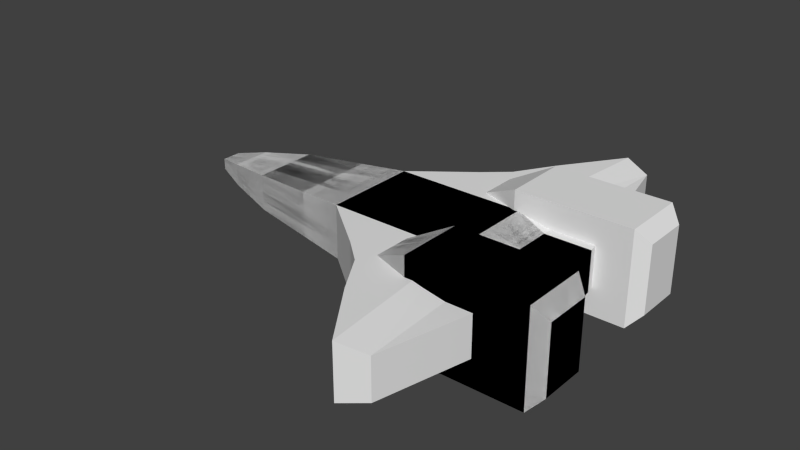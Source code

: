 # Source: ship_-_Copy.blend  (saved by Blender 2.65.0; exported with 4.5.12 LTS)
import bpy
from mathutils import Matrix  # noqa: F401  (used for matrix-valued properties, if any)

bpy.ops.wm.read_factory_settings(use_empty=True)
scene = bpy.context.scene
scene.name = 'Scene'

# ---- collections
col_collection_1 = bpy.data.collections.new('Collection 1'); scene.collection.children.link(col_collection_1)
col_collection_2 = bpy.data.collections.new('Collection 2'); scene.collection.children.link(col_collection_2)

# ---- materials (node trees are filled in below, after node groups)
mat_material = bpy.data.materials.new('Material')
mat_material.alpha_threshold = 0.0
mat_material.use_transparent_shadow = False
mat_material.roughness = 0.5
mat_material.line_color = (0.0, 0.0, 0.0, 1.0)

# ---- material node trees

# ---- world
world_world = bpy.data.worlds.new('World'); scene.world = world_world
world_world.color = (0.05088, 0.05088, 0.05088)
world_world.use_sun_shadow = False
world_world.sun_shadow_jitter_overblur = 0.0
world_world.cycles.sampling_method = 'MANUAL'
world_world.cycles.sample_map_resolution = 256

# ---- meshes
me_cube = bpy.data.meshes.new('Cube')
me_cube.from_pydata([(0.8852, 1.0, -1.0), (0.8852, -1.0, -1.0), (-1.115, -1.0, -1.0), (-1.115, 1.0, -1.0), (0.8852, 1.0, 0.1502), (0.8852, -1.0, 0.1502), (-1.115, -1.0, 0.1502), (-1.115, 1.0, 0.1502), (-0.1148, 1.0, -1.0), (-0.1148, -1.0, -1.0), (0.8852, -1.0, -0.4249), (-1.115, -1.0, -0.4249), (-1.115, 1.0, -0.4249), (-0.1148, 1.0, 0.1502), (-0.1148, -1.0, 0.1502), (2.377, 0.7525, -0.8577), (-0.1148, -1.0, -0.4249), (0.8852, -0.5, -1.0), (-0.6148, 1.0, -1.0), (-0.6148, -1.0, -1.0), (0.8852, -1.0, -0.1373), (-1.115, 0.5, -1.0), (-1.115, -1.0, -0.1373), (-1.115, 1.0, -0.1373), (0.8852, -0.5, 0.1502), (-0.6148, 1.0, 0.1502), (-0.6148, -1.0, 0.1502), (-1.115, 0.5, 0.1502), (0.8852, 0.5, -1.0), (0.3852, 1.0, -1.0), (0.3852, -1.0, -1.0), (0.8852, -1.0, -0.7124), (-1.115, -0.5, -1.0), (-1.115, -1.0, -0.7124), (-1.115, 1.0, -0.7124), (0.8852, 0.5, 0.1502), (0.3852, 1.0, 0.1502), (0.3852, -1.0, 0.1502), (-1.115, -0.5, 0.1502), (-0.1148, 0.5, -1.0), (-0.1148, -0.5, -1.0), (-0.1148, -0.5, 0.1502), (-0.1148, 0.5, 0.1502), (2.377, -0.7525, -0.8577), (2.377, 0.7525, 0.00788), (2.377, -0.7525, 0.00788), (-0.6148, -1.0, -0.4249), (0.3852, -1.0, -0.4249), (-0.1148, -1.0, -0.7124), (-0.1148, -1.0, -0.1373), (-3.448, 0.6808, -0.4249), (-3.448, -0.6808, -0.4249), (-0.6148, 1.0, -0.4249), (-0.6148, -0.5, -1.0), (-0.6148, -0.5, 0.1502), (-0.6148, -1.0, -0.1373), (-3.448, 0.6808, -0.03335), (-0.6148, 1.0, -0.7124), (-0.6148, 0.5, -1.0), (0.3852, 0.5, -1.0), (0.3852, -0.5, -1.0), (0.3852, -0.5, 0.1502), (0.3852, 0.5, 0.1502), (-0.6148, 0.5, 0.1502), (2.377, -0.7525, -0.4249), (-0.6148, -1.0, -0.7124), (0.3852, -1.0, -0.7124), (0.3852, -1.0, -0.1373), (-3.448, -0.6808, -0.03335), (-3.448, 0.6808, -0.8164), (-3.448, -0.6808, -0.8164), (-0.6148, 1.0, -0.1373), (-1.115, -1.0, -1.0), (-1.115, 1.0, -1.0), (-1.115, -1.0, 0.1502), (-1.115, 1.0, 0.1502), (-1.115, -1.0, -0.4249), (-1.115, 1.0, -0.4249), (-4.5, -0.4182, -0.6654), (-1.115, 0.5, -1.0), (-1.115, -1.0, -0.1373), (-1.115, 1.0, -0.1373), (-1.115, 0.5, 0.1502), (-1.115, -0.5, -1.0), (-1.115, -1.0, -0.7124), (-1.115, 1.0, -0.7124), (-1.115, -0.5, 0.1502), (-4.5, 0.4182, -0.6654), (-4.5, -0.4182, -0.1844), (-4.5, 0.4182, -0.1844), (-4.5, -0.4182, -0.4249), (-4.5, 0.4182, -0.4249), (-3.448, 0.3404, -0.8164), (-3.448, -0.6808, -0.2291), (-3.448, 0.6808, -0.2291), (-3.448, 0.3404, -0.03335), (-3.448, -0.3404, -0.8164), (-3.448, -0.6808, -0.6207), (-3.448, 0.6808, -0.6207), (-3.448, -0.3404, -0.03335), (-5.132, 0.2029, -0.4249), (-5.132, -0.2029, -0.4249), (-5.132, 0.2029, -0.3082), (-5.132, -0.2029, -0.3082), (-5.132, 0.2029, -0.5416), (-5.132, -0.2029, -0.5416), (-4.5, 0.2091, -0.6654), (-4.5, -0.4182, -0.3046), (-4.5, 0.4182, -0.3046), (-4.5, 0.2091, -0.1844), (-4.5, -0.2091, -0.6654), (-4.5, -0.4182, -0.5452), (-4.5, 0.4182, -0.5452), (-4.5, -0.2091, -0.1844), (1.65, -1.0, -0.4249), (1.65, -1.0, 0.1502), (1.65, 1.0, 0.1502), (1.65, -1.0, -1.0), (1.65, 1.0, -1.0), (-5.132, 0.1014, -0.5416), (-5.132, -0.2029, -0.3666), (-5.132, 0.2029, -0.3666), (-5.132, 0.1014, -0.3082), (-5.132, -0.1014, -0.5416), (-5.132, -0.2029, -0.4832), (-5.132, 0.2029, -0.4832), (-5.132, -0.1014, -0.3082), (-5.132, 0.1014, -0.4249), (-5.132, -0.1014, -0.4249), (-5.132, 0.1014, -0.3666), (-5.132, 0.1014, -0.4832), (-5.132, -0.1014, -0.4832), (-5.132, -0.1014, -0.3666), (1.65, -0.5, -1.0), (1.65, -1.0, -0.1373), (1.65, -0.5, 0.1502), (1.65, 0.5, -1.0), (1.65, -1.0, -0.7124), (1.65, 0.5, 0.1502), (3.372, -0.7525, -0.4249), (3.372, 0.7525, -0.4249), (3.372, -0.7525, 0.00788), (3.372, 0.7525, 0.00788), (3.372, -0.7525, -0.8577), (3.372, 0.7525, -0.8577), (2.377, -0.3763, -0.8577), (2.377, -0.7525, -0.2085), (2.377, -0.3763, 0.00788), (2.377, 0.3763, -0.8577), (2.377, -0.7525, -0.6413), (2.377, 0.3763, 0.00788), (3.372, -0.3763, -0.8577), (3.372, 0.7525, -0.2085), (3.372, -0.7525, -0.2085), (3.372, -0.3763, 0.00788), (3.372, 0.3763, -0.8577), (3.372, 0.7525, -0.6413), (3.372, -0.7525, -0.6413), (3.372, 0.3763, 0.00788), (3.372, -0.3763, -0.4249), (3.372, 0.3763, -0.4249), (3.372, -0.3763, -0.2085), (3.372, -0.3763, -0.6413), (3.372, 0.3763, -0.6413), (3.372, 0.3763, -0.2085), (0.8852, 1.0, -1.0), (0.8852, 1.0, 0.1502), (-0.1148, 1.0, -1.0), (-0.1148, 1.0, 0.1502), (2.377, 0.7525, -0.8577), (-0.6148, 1.0, -1.0), (-1.115, 1.0, 0.1502), (0.3852, 1.0, -1.0), (0.3852, 1.0, 0.1502), (2.377, 0.7525, 0.00788), (-1.115, 1.0, -0.4249), (-1.115, 1.0, -0.7124), (-1.115, 1.0, -0.1373), (-1.115, 1.0, -1.0), (1.65, 1.0, 0.1502), (1.65, 1.0, -1.0), (3.372, 0.7525, -0.4249), (3.372, 0.7525, 0.00788), (3.372, 0.7525, -0.8577), (3.372, 0.7525, -0.2085), (3.372, 0.7525, -0.6413), (1.073, 3.164, -1.0), (1.073, 3.164, 0.1502), (0.07343, 1.924, -1.0), (1.073, 3.164, -0.4249), (0.07343, 1.924, 0.1502), (2.565, 4.225, -0.8577), (0.07343, 1.924, -0.4249), (1.073, 3.164, -0.1373), (0.5734, 2.36, -1.0), (1.073, 3.164, -0.7124), (0.5734, 2.36, 0.1502), (2.565, 4.225, 0.007881), (0.5734, 2.36, -0.4249), (0.07343, 1.924, -0.1373), (0.07343, 1.924, -0.7124), (2.565, 4.225, -0.4249), (0.5734, 2.36, -0.1373), (0.5734, 2.36, -0.7124), (1.992, 4.453, -0.4249), (1.992, 4.453, 0.1502), (1.992, 4.453, -1.0), (1.992, 4.453, -0.1373), (1.992, 4.453, -0.7124), (2.565, 4.225, -0.8577), (2.565, 4.225, -0.2085), (2.565, 4.225, -0.6413), (0.8852, -1.0, -1.0), (0.8852, 1.0, -1.0), (-1.115, 1.0, -1.0), (-1.115, -1.0, -1.0), (0.8852, -1.0, 0.1502), (0.8852, 1.0, 0.1502), (-1.115, 1.0, 0.1502), (-1.115, -1.0, 0.1502), (0.8852, 5.96e-08, -1.0), (-0.1148, -1.0, -1.0), (-0.1148, 1.0, -1.0), (0.8852, 1.0, -0.4249), (-1.115, -2.98e-07, -1.0), (-1.115, 1.0, -0.4249), (-1.115, -1.0, -0.4249), (0.8852, 5.364e-07, 0.1502), (-0.1148, -1.0, 0.1502), (-0.1148, 1.0, 0.1502), (-1.115, -1.788e-07, 0.1502), (-0.1148, -1.192e-07, -1.0), (-0.1148, 1.788e-07, 0.1502), (2.377, -0.7525, -0.8577), (-0.1148, 1.0, -0.4249), (-5.132, -1.505e-06, -0.4249), (0.8852, 0.5, -1.0), (-0.6148, -1.0, -1.0), (-0.6148, 1.0, -1.0), (0.8852, 1.0, -0.1373), (-1.115, -0.5, -1.0), (-1.115, 1.0, -0.1373), (-1.115, -1.0, -0.1373), (0.8852, 0.5, 0.1502), (-0.6148, -1.0, 0.1502), (-0.6148, 1.0, 0.1502), (-1.115, -0.5, 0.1502), (0.8852, -0.5, -1.0), (0.3852, -1.0, -1.0), (0.3852, 1.0, -1.0), (0.8852, 1.0, -0.7124), (-1.115, 0.5, -1.0), (-1.115, 1.0, -0.7124), (-1.115, -1.0, -0.7124), (0.8852, -0.5, 0.1502), (0.3852, -1.0, 0.1502), (0.3852, 1.0, 0.1502), (-1.115, 0.5, 0.1502), (-0.6148, -2.086e-07, -1.0), (0.3852, -2.98e-08, -1.0), (-0.1148, -0.5, -1.0), (-0.1148, 0.5, -1.0), (-0.1148, 0.5, 0.1502), (-0.1148, -0.5, 0.1502), (0.3852, 3.576e-07, 0.1502), (-0.6148, 0.0, 0.1502), (2.377, 0.7525, -0.8577), (2.377, -0.7525, 0.00788), (2.377, 0.7525, 0.00788), (2.377, 5.519e-07, -0.8577), (-0.6148, 1.0, -0.4249), (0.3852, 1.0, -0.4249), (-0.1148, 1.0, -0.7124), (-0.1148, 1.0, -0.1373), (-3.448, -7.529e-07, -0.03335), (-3.448, -0.6808, -0.4249), (-3.448, 0.6808, -0.4249), (-3.448, -8.34e-07, -0.8164), (-0.6148, -1.0, -0.4249), (-0.6148, 0.5, -1.0), (-0.6148, 0.5, 0.1502), (-0.6148, 1.0, -0.1373), (-3.448, -0.6808, -0.03335), (-0.6148, -1.0, -0.7124), (-0.6148, -0.5, -1.0), (0.3852, -0.5, -1.0), (0.3852, 0.5, -1.0), (0.3852, 0.5, 0.1502), (0.3852, -0.5, 0.1502), (-0.6148, -0.5, 0.1502), (2.377, 0.7525, -0.4249), (2.377, 9.107e-07, 0.00788), (-0.6148, 1.0, -0.7124), (0.3852, 1.0, -0.7124), (0.3852, 1.0, -0.1373), (-3.448, 0.6808, -0.03335), (-3.448, -0.6808, -0.8164), (-3.448, 0.6808, -0.8164), (-0.6148, -1.0, -0.1373), (-1.115, 1.0, -1.0), (-1.115, -1.0, -1.0), (-1.115, 1.0, 0.1502), (-1.115, -1.0, 0.1502), (-1.115, -2.98e-07, -1.0), (-1.115, 1.0, -0.4249), (-1.115, -1.0, -0.4249), (-1.115, -1.788e-07, 0.1502), (-4.5, 0.4182, -0.6654), (-1.115, -0.5, -1.0), (-1.115, 1.0, -0.1373), (-1.115, -1.0, -0.1373), (-1.115, -0.5, 0.1502), (-1.115, 0.5, -1.0), (-1.115, 1.0, -0.7124), (-1.115, -1.0, -0.7124), (-1.115, 0.5, 0.1502), (-4.5, -0.4182, -0.6654), (-4.5, 0.4182, -0.1844), (-4.5, -0.4182, -0.1844), (-4.5, -1.178e-06, -0.6654), (-4.5, 0.4182, -0.4249), (-4.5, -0.4182, -0.4249), (-4.5, -1.128e-06, -0.1844), (3.372, 9.479e-07, -0.4249), (-3.448, -0.3404, -0.8164), (-3.448, 0.6808, -0.2291), (-3.448, -0.6808, -0.2291), (-3.448, -0.3404, -0.03335), (-3.448, 0.3404, -0.8164), (-3.448, 0.6808, -0.6207), (-3.448, -0.6808, -0.6207), (-3.448, 0.3404, -0.03335), (-5.132, -1.493e-06, -0.3082), (-5.132, -0.2029, -0.4249), (-5.132, 0.2029, -0.4249), (-5.132, -1.517e-06, -0.5416), (-5.132, -0.2029, -0.3082), (-5.132, 0.2029, -0.3082), (-5.132, -0.2029, -0.5416), (-5.132, 0.2029, -0.5416), (-4.5, -0.2091, -0.6654), (-4.5, 0.4182, -0.3046), (-4.5, -0.4182, -0.3046), (-4.5, -0.2091, -0.1844), (-4.5, 0.2091, -0.6654), (-4.5, 0.4182, -0.5452), (-4.5, -0.4182, -0.5452), (-4.5, 0.2091, -0.1844), (1.65, 7.558e-07, 0.1502), (1.65, 1.0, -0.4249), (1.65, 2.789e-07, -1.0), (1.65, 1.0, 0.1502), (1.65, -1.0, 0.1502), (1.65, 1.0, -1.0), (1.65, -1.0, -1.0), (-5.132, -0.1014, -0.5416), (-5.132, 0.2029, -0.3666), (-5.132, -0.2029, -0.3666), (-5.132, -0.1014, -0.3082), (-5.132, 0.1014, -0.5416), (-5.132, 0.2029, -0.4832), (-5.132, -0.2029, -0.4832), (-5.132, 0.1014, -0.3082), (-5.132, -0.1014, -0.4249), (-5.132, 0.1014, -0.4249), (-5.132, -1.511e-06, -0.4832), (-5.132, -1.499e-06, -0.3666), (-5.132, -0.1014, -0.3666), (-5.132, -0.1014, -0.4832), (-5.132, 0.1014, -0.4832), (-5.132, 0.1014, -0.3666), (1.65, 0.5, -1.0), (1.65, 1.0, -0.1373), (1.65, 0.5, 0.1502), (1.65, -0.5, -1.0), (1.65, 1.0, -0.7124), (1.65, -0.5, 0.1502), (3.372, 1.127e-06, 0.00788), (3.372, 0.7525, -0.4249), (3.372, -0.7525, -0.4249), (3.372, 7.684e-07, -0.8577), (3.372, 0.7525, 0.00788), (3.372, -0.7525, 0.00788), (3.372, 0.7525, -0.8577), (3.372, -0.7525, -0.8577), (2.377, 0.3763, -0.8577), (2.377, 0.7525, -0.2085), (2.377, 0.3763, 0.00788), (2.377, -0.3763, -0.8577), (2.377, 0.7525, -0.6413), (2.377, -0.3763, 0.00788), (3.372, 0.3763, -0.8577), (3.372, -0.7525, -0.2085), (3.372, 0.7525, -0.2085), (3.372, 0.3763, 0.00788), (3.372, -0.3763, -0.8577), (3.372, -0.7525, -0.6413), (3.372, 0.7525, -0.6413), (3.372, -0.3763, 0.00788), (3.372, 0.3763, -0.4249), (3.372, -0.3763, -0.4249), (3.372, 8.581e-07, -0.6413), (3.372, 1.038e-06, -0.2085), (3.372, 0.3763, -0.2085), (3.372, 0.3763, -0.6413), (3.372, -0.3763, -0.6413), (3.372, -0.3763, -0.2085), (0.8852, -1.0, -1.0), (0.8852, -1.0, 0.1502), (-0.1148, -1.0, -1.0), (-0.1148, -1.0, 0.1502), (2.377, -0.7525, -0.8577), (-0.6148, -1.0, -1.0), (-1.115, -1.0, 0.1502), (0.3852, -1.0, -1.0), (0.3852, -1.0, 0.1502), (2.377, -0.7525, 0.00788), (-1.115, -1.0, -0.4249), (-1.115, -1.0, -0.7124), (-1.115, -1.0, -0.1373), (-1.115, -1.0, -1.0), (1.65, -1.0, 0.1502), (1.65, -1.0, -1.0), (3.372, -0.7525, -0.4249), (3.372, -0.7525, 0.00788), (3.372, -0.7525, -0.8577), (3.372, -0.7525, -0.2085), (3.372, -0.7525, -0.6413), (1.073, -3.164, -1.0), (1.073, -3.164, 0.1502), (0.07343, -1.924, -1.0), (1.073, -3.164, -0.4249), (0.07343, -1.924, 0.1502), (2.565, -4.225, -0.8577), (0.07343, -1.924, -0.4249), (1.073, -3.164, -0.1373), (0.5734, -2.36, -1.0), (1.073, -3.164, -0.7124), (0.5734, -2.36, 0.1502), (2.565, -4.225, 0.007881), (0.5734, -2.36, -0.4249), (0.07343, -1.924, -0.1373), (0.07343, -1.924, -0.7124), (2.565, -4.225, -0.4249), (0.5734, -2.36, -0.1373), (0.5734, -2.36, -0.7124), (1.992, -4.453, -0.4249), (1.992, -4.453, 0.1502), (1.992, -4.453, -1.0), (1.992, -4.453, -0.1373), (1.992, -4.453, -0.7124), (2.565, -4.225, -0.2085), (2.565, -4.225, -0.6413)], [], [(53, 19, 2, 32), (54, 38, 6, 26), (85, 77, 175, 176), (55, 26, 6, 22), (7, 23, 81, 75), (57, 18, 3, 34), (58, 258, 224, 21), (59, 259, 231, 39), (60, 30, 9, 40), (61, 41, 14, 37), (62, 42, 232, 264), (63, 27, 230, 265), (227, 24, 135, 348), (73, 85, 176, 178), (35, 227, 348, 138), (65, 46, 11, 33), (66, 47, 16, 48), (67, 37, 14, 49), (34, 3, 73, 85), (22, 6, 74, 80), (2, 33, 84, 72), (71, 52, 12, 23), (144, 15, 169, 183), (44, 142, 182, 174), (258, 53, 32, 224), (231, 40, 53, 258), (40, 9, 19, 53), (41, 54, 26, 14), (232, 265, 54, 41), (265, 230, 38, 54), (1, 17, 133, 117), (28, 0, 118, 136), (17, 220, 350, 133), (46, 55, 22, 11), (16, 49, 55, 46), (49, 14, 26, 55), (23, 12, 77, 81), (12, 34, 85, 77), (3, 21, 79, 73), (52, 57, 34, 12), (0, 29, 172, 165), (52, 71, 177, 175), (18, 58, 21, 3), (8, 39, 58, 18), (39, 231, 258, 58), (29, 59, 39, 8), (0, 28, 59, 29), (28, 220, 259, 59), (259, 60, 40, 231), (220, 17, 60, 259), (17, 1, 30, 60), (24, 61, 37, 5), (227, 264, 61, 24), (264, 232, 41, 61), (35, 62, 264, 227), (4, 36, 62, 35), (36, 13, 42, 62), (42, 63, 265, 232), (13, 25, 63, 42), (25, 7, 27, 63), (220, 28, 136, 350), (5, 20, 134, 115), (31, 1, 117, 137), (20, 10, 114, 134), (10, 31, 137, 114), (8, 18, 170, 167), (24, 5, 115, 135), (118, 0, 165, 180), (4, 35, 138, 116), (19, 65, 33, 2), (9, 48, 65, 19), (48, 16, 46, 65), (30, 66, 48, 9), (1, 31, 66, 30), (31, 10, 47, 66), (47, 67, 49, 16), (10, 20, 67, 47), (20, 5, 37, 67), (27, 7, 75, 82), (32, 2, 72, 83), (11, 22, 80, 76), (6, 38, 86, 74), (33, 11, 76, 84), (21, 224, 303, 79), (230, 27, 82, 306), (224, 32, 83, 303), (38, 230, 306, 86), (25, 71, 23, 7), (152, 140, 181, 184), (200, 188, 178, 176), (13, 36, 173, 168), (142, 152, 184, 182), (71, 25, 171, 177), (15, 118, 180, 169), (140, 156, 185, 181), (116, 44, 174, 179), (73, 79, 92, 69), (85, 73, 69, 98), (79, 303, 277, 92), (77, 85, 98, 50), (72, 84, 97, 70), (84, 76, 51, 97), (83, 72, 70, 96), (303, 83, 96, 277), (82, 75, 56, 95), (306, 82, 95, 274), (75, 81, 94, 56), (81, 77, 50, 94), (80, 74, 68, 93), (74, 86, 99, 68), (76, 80, 93, 51), (86, 306, 274, 99), (97, 51, 90, 111), (96, 70, 78, 110), (277, 96, 110, 319), (70, 97, 111, 78), (69, 92, 106, 87), (274, 95, 109, 322), (98, 69, 87, 112), (93, 68, 88, 107), (94, 50, 91, 108), (68, 99, 113, 88), (56, 94, 108, 89), (51, 93, 107, 90), (99, 274, 322, 113), (95, 56, 89, 109), (92, 277, 319, 106), (50, 98, 112, 91), (319, 110, 123, 335), (322, 109, 122, 332), (109, 89, 102, 122), (88, 113, 126, 103), (108, 91, 100, 121), (89, 108, 121, 102), (112, 87, 104, 125), (90, 107, 120, 101), (107, 88, 103, 120), (113, 322, 332, 126), (78, 111, 124, 105), (106, 319, 335, 119), (87, 106, 119, 104), (91, 112, 125, 100), (110, 78, 105, 123), (111, 90, 101, 124), (129, 122, 102, 121), (130, 127, 100, 125), (131, 128, 235, 365), (132, 126, 332, 366), (127, 129, 121, 100), (235, 366, 129, 127), (366, 332, 122, 129), (119, 130, 125, 104), (335, 365, 130, 119), (365, 235, 127, 130), (123, 131, 365, 335), (105, 124, 131, 123), (124, 101, 128, 131), (128, 132, 366, 235), (101, 120, 132, 128), (120, 103, 126, 132), (134, 114, 64, 146), (81, 75, 171, 177), (36, 4, 166, 173), (25, 13, 168, 171), (137, 117, 43, 149), (138, 348, 291, 150), (115, 134, 146, 45), (133, 350, 269, 145), (116, 138, 150, 44), (114, 137, 149, 64), (135, 115, 45, 147), (156, 144, 183, 185), (350, 136, 148, 269), (348, 135, 147, 291), (136, 118, 15, 148), (117, 133, 145, 43), (43, 145, 151, 143), (77, 81, 177, 175), (150, 291, 377, 158), (57, 52, 175, 176), (145, 269, 380, 151), (64, 149, 157, 139), (148, 15, 144, 155), (4, 116, 179, 166), (147, 45, 141, 154), (269, 148, 155, 380), (45, 146, 153, 141), (291, 147, 154, 377), (44, 150, 158, 142), (29, 8, 167, 172), (146, 64, 139, 153), (149, 43, 143, 157), (161, 154, 141, 153), (162, 159, 139, 157), (163, 160, 323, 401), (164, 158, 377, 402), (159, 161, 153, 139), (323, 402, 161, 159), (402, 377, 154, 161), (151, 162, 157, 143), (380, 401, 162, 151), (401, 323, 159, 162), (155, 163, 401, 380), (144, 156, 163, 155), (156, 140, 160, 163), (160, 164, 402, 323), (140, 152, 164, 160), (152, 142, 158, 164), (180, 165, 186, 206), (173, 166, 187, 196), (168, 173, 196, 190), (179, 174, 197, 205), (182, 184, 210, 197), (165, 172, 194, 186), (172, 167, 188, 194), (169, 180, 206, 191), (166, 179, 205, 187), (190, 199, 177, 171), (181, 185, 211, 201), (189, 193, 207, 204), (195, 189, 204, 208), (202, 198, 192, 199), (203, 194, 188, 200), (193, 187, 205, 207), (186, 195, 208, 206), (196, 202, 199, 190), (187, 193, 202, 196), (193, 189, 198, 202), (198, 203, 200, 192), (189, 195, 203, 198), (195, 186, 194, 203), (206, 208, 211, 209), (207, 205, 197, 210), (204, 207, 210, 201), (208, 204, 201, 211), (184, 181, 201, 210), (167, 170, 178, 188), (18, 57, 176, 178), (199, 192, 175, 177), (192, 200, 176, 175), (171, 168, 190), (279, 251, 214, 238), (280, 245, 218, 257), (314, 418, 417, 305), (281, 241, 218, 245), (219, 302, 310, 242), (283, 253, 215, 237), (284, 240, 224, 258), (285, 260, 231, 259), (286, 261, 222, 249), (287, 256, 229, 262), (288, 264, 232, 263), (289, 265, 230, 246), (227, 348, 373, 243), (300, 420, 418, 314), (254, 376, 348, 227), (292, 252, 225, 270), (293, 272, 234, 271), (294, 273, 229, 256), (253, 314, 300, 215), (241, 309, 301, 218), (214, 299, 313, 252), (298, 242, 226, 278), (384, 425, 411, 233), (267, 416, 424, 382), (258, 224, 251, 279), (231, 258, 279, 261), (261, 279, 238, 222), (262, 229, 245, 280), (232, 262, 280, 265), (265, 280, 257, 230), (213, 353, 371, 236), (247, 374, 354, 212), (236, 371, 350, 220), (270, 225, 241, 281), (234, 270, 281, 273), (273, 281, 245, 229), (242, 310, 305, 226), (226, 305, 314, 253), (215, 300, 308, 240), (278, 226, 253, 283), (212, 407, 414, 248), (278, 417, 419, 298), (237, 215, 240, 284), (221, 237, 284, 260), (260, 284, 258, 231), (248, 221, 260, 285), (212, 248, 285, 247), (247, 285, 259, 220), (259, 231, 261, 286), (220, 259, 286, 236), (236, 286, 249, 213), (243, 217, 256, 287), (227, 243, 287, 264), (264, 287, 262, 232), (254, 227, 264, 288), (216, 254, 288, 255), (255, 288, 263, 228), (263, 232, 265, 289), (228, 263, 289, 244), (244, 289, 246, 219), (220, 350, 374, 247), (217, 351, 372, 239), (250, 375, 353, 213), (239, 372, 349, 223), (223, 349, 375, 250), (221, 409, 412, 237), (243, 373, 351, 217), (354, 422, 407, 212), (216, 352, 376, 254), (238, 214, 252, 292), (222, 238, 292, 272), (272, 292, 270, 234), (249, 222, 272, 293), (213, 249, 293, 250), (250, 293, 271, 223), (271, 234, 273, 294), (223, 271, 294, 239), (239, 294, 256, 217), (246, 311, 302, 219), (251, 312, 299, 214), (225, 304, 309, 241), (218, 301, 315, 257), (252, 313, 304, 225), (240, 308, 303, 224), (230, 306, 311, 246), (224, 303, 312, 251), (257, 315, 306, 230), (244, 219, 242, 298), (392, 426, 423, 379), (442, 418, 420, 430), (228, 410, 415, 255), (382, 424, 426, 392), (298, 419, 413, 244), (233, 411, 422, 354), (379, 423, 427, 396), (352, 421, 416, 267), (300, 296, 324, 308), (314, 330, 296, 300), (308, 324, 277, 303), (305, 275, 330, 314), (299, 297, 329, 313), (313, 329, 276, 304), (312, 328, 297, 299), (303, 277, 328, 312), (311, 327, 282, 302), (306, 274, 327, 311), (302, 282, 326, 310), (310, 326, 275, 305), (309, 325, 295, 301), (301, 295, 331, 315), (304, 276, 325, 309), (315, 331, 274, 306), (329, 345, 320, 276), (328, 344, 307, 297), (277, 319, 344, 328), (297, 307, 345, 329), (296, 316, 340, 324), (274, 322, 343, 327), (330, 346, 316, 296), (325, 341, 317, 295), (326, 342, 321, 275), (295, 317, 347, 331), (282, 318, 342, 326), (276, 320, 341, 325), (331, 347, 322, 274), (327, 343, 318, 282), (324, 340, 319, 277), (275, 321, 346, 330), (319, 335, 359, 344), (322, 332, 358, 343), (343, 358, 336, 318), (317, 337, 362, 347), (342, 357, 333, 321), (318, 336, 357, 342), (346, 361, 338, 316), (320, 334, 356, 341), (341, 356, 337, 317), (347, 362, 332, 322), (307, 339, 360, 345), (340, 355, 335, 319), (316, 338, 355, 340), (321, 333, 361, 346), (344, 359, 339, 307), (345, 360, 334, 320), (367, 357, 336, 358), (368, 361, 333, 363), (369, 365, 235, 364), (370, 366, 332, 362), (363, 333, 357, 367), (235, 363, 367, 366), (366, 367, 358, 332), (355, 338, 361, 368), (335, 355, 368, 365), (365, 368, 363, 235), (359, 335, 365, 369), (339, 359, 369, 360), (360, 369, 364, 334), (364, 235, 366, 370), (334, 364, 370, 356), (356, 370, 362, 337), (372, 386, 290, 349), (310, 419, 413, 302), (255, 415, 408, 216), (244, 413, 410, 228), (375, 389, 266, 353), (376, 390, 291, 348), (351, 268, 386, 372), (371, 385, 269, 350), (352, 267, 390, 376), (349, 290, 389, 375), (373, 387, 268, 351), (396, 427, 425, 384), (350, 269, 388, 374), (348, 291, 387, 373), (374, 388, 233, 354), (353, 266, 385, 371), (266, 383, 391, 385), (305, 417, 419, 310), (390, 398, 377, 291), (283, 418, 417, 278), (385, 391, 380, 269), (290, 378, 397, 389), (388, 395, 384, 233), (216, 408, 421, 352), (387, 394, 381, 268), (269, 380, 395, 388), (268, 381, 393, 386), (291, 377, 394, 387), (267, 382, 398, 390), (248, 414, 409, 221), (386, 393, 378, 290), (389, 397, 383, 266), (403, 393, 381, 394), (404, 397, 378, 399), (405, 401, 323, 400), (406, 402, 377, 398), (399, 378, 393, 403), (323, 399, 403, 402), (402, 403, 394, 377), (391, 383, 397, 404), (380, 391, 404, 401), (401, 404, 399, 323), (395, 380, 401, 405), (384, 395, 405, 396), (396, 405, 400, 379), (400, 323, 402, 406), (379, 400, 406, 392), (392, 406, 398, 382), (185, 183, 209, 211), (422, 448, 428, 407), (415, 438, 429, 408), (410, 432, 438, 415), (421, 447, 439, 416), (424, 439, 451, 426), (407, 428, 436, 414), (414, 436, 430, 409), (411, 433, 448, 422), (408, 429, 447, 421), (432, 413, 419, 441), (423, 443, 452, 427), (431, 446, 449, 435), (437, 450, 446, 431), (444, 441, 434, 440), (445, 442, 430, 436), (435, 449, 447, 429), (428, 448, 450, 437), (438, 432, 441, 444), (429, 438, 444, 435), (435, 444, 440, 431), (440, 434, 442, 445), (431, 440, 445, 437), (437, 445, 436, 428), (448, 433, 452, 450), (449, 451, 439, 447), (446, 443, 451, 449), (450, 452, 443, 446), (426, 451, 443, 423), (183, 169, 191), (174, 182, 197), (409, 430, 420, 412), (237, 420, 418, 283), (441, 419, 417, 434), (434, 417, 418, 442), (413, 432, 410), (416, 439, 424), (427, 452, 433, 425), (425, 433, 411)])
me_cube.materials.append(mat_material)
me_cube.use_remesh_preserve_volume = False
me_cube.use_remesh_preserve_attributes = False
me_cube.use_mirror_vertex_groups = False
me_cube.update()
me_cube_004 = bpy.data.meshes.new('Cube.004')
me_cube_004.from_pydata([(-1.0, -1.06, -1.0), (-1.0, 0.312, -1.0), (1.479, 0.312, -1.0), (1.479, -1.06, -1.0), (-1.0, -1.06, 1.0), (-1.0, 0.312, 1.0), (1.479, 0.312, 1.0), (1.479, -1.06, 1.0), (-1.0, -0.3739, 1.0), (-1.0, 0.312, 0.0), (-1.0, -0.3739, -1.0), (-1.0, -1.06, 0.0), (0.0, 0.312, 1.0), (1.479, 0.312, 0.0), (0.0, 0.312, -1.0), (1.479, -0.3739, 1.0), (1.479, -1.06, 0.0), (1.479, -0.3739, -1.0), (0.0, -1.06, 1.0), (0.0, -1.06, -1.0), (0.0, 0.312, 0.0), (-2.137, -0.3739, 0.0), (0.0, -1.06, 0.0), (0.0, -0.3739, -1.0), (0.0, -0.3739, 1.0), (-1.0, -0.03098, 1.0), (-1.0, 0.312, -0.5), (-1.0, -0.7169, -1.0), (-1.0, -1.06, 0.5), (0.5, 0.312, 1.0), (1.479, 0.312, -0.5), (-0.5, 0.312, -1.0), (1.479, -0.7169, 1.0), (1.479, -1.06, -0.5), (1.479, -0.03098, -1.0), (-0.5, -1.06, 1.0), (0.5, -1.06, -1.0), (-1.0, -0.7169, 1.0), (-1.0, 0.312, 0.5), (-1.0, -0.03098, -1.0), (-1.0, -1.06, -0.5), (-0.5, 0.312, 1.0), (1.479, 0.312, 0.5), (0.5, 0.312, -1.0), (1.479, -0.03098, 1.0), (1.479, -1.06, 0.5), (1.479, -0.7169, -1.0), (0.5, -1.06, 1.0), (-0.5, -1.06, -1.0), (0.0, 0.312, -0.5), (0.0, 0.312, 0.5), (-0.5, 0.312, 0.0), (0.5, 0.312, 0.0), (-2.137, -0.6712, 0.0), (-2.137, -0.3739, -0.4334), (-2.137, -0.07665, 0.0), (-2.137, -0.3739, 0.4334), (0.0, -1.06, -0.5), (0.0, -1.06, 0.5), (0.5, -1.06, 0.0), (-0.5, -1.06, 0.0), (0.5, -0.3739, -1.0), (-0.5, -0.3739, -1.0), (0.0, -0.7169, -1.0), (0.0, -0.03098, -1.0), (-0.5, -0.3739, 1.0), (0.5, -0.3739, 1.0), (0.0, -0.7169, 1.0), (0.0, -0.03098, 1.0), (0.5, 0.312, -0.5), (-2.137, -0.07665, 0.4334), (-0.5, -1.06, -0.5), (0.5, -0.03098, -1.0), (-0.5, -0.03098, 1.0), (-0.5, 0.312, -0.5), (-0.5, 0.312, 0.5), (0.5, 0.312, 0.5), (-2.137, -0.6712, 0.4334), (-2.137, -0.07665, -0.4334), (-2.137, -0.6712, -0.4334), (0.5, -1.06, -0.5), (0.5, -1.06, 0.5), (-0.5, -1.06, 0.5), (0.5, -0.7169, -1.0), (-0.5, -0.7169, -1.0), (-0.5, -0.03098, -1.0), (-0.5, -0.7169, 1.0), (0.5, -0.7169, 1.0), (0.5, -0.03098, 1.0), (1.748, 0.1154, -0.7135), (1.748, -0.8633, -0.7135), (1.748, 0.1154, 0.7135), (1.748, -0.8633, 0.7135), (1.748, 0.1154, 0.0), (1.748, -0.3739, 0.7135), (1.748, -0.8633, 0.0), (1.748, -0.3739, -0.7135), (1.748, -0.3739, 0.0), (1.748, 0.1154, -0.3567), (1.748, -0.6186, 0.7135), (1.748, -0.8633, -0.3567), (1.748, -0.1292, -0.7135), (1.748, 0.1154, 0.3567), (1.748, -0.1292, 0.7135), (1.748, -0.8633, 0.3567), (1.748, -0.6186, -0.7135), (1.748, -0.3739, -0.3567), (1.748, -0.3739, 0.3567), (1.748, -0.1292, 0.0), (1.748, -0.6186, 0.0), (1.748, -0.6186, -0.3567), (1.748, -0.1292, -0.3567), (1.748, -0.1292, 0.3567), (1.748, -0.6186, 0.3567), (-2.137, -0.2253, 0.4334), (-2.137, -0.07665, -0.2167), (-2.137, -0.5226, -0.4334), (-2.137, -0.6712, 0.2167), (-2.137, -0.5226, 0.4334), (-2.137, -0.07665, 0.2167), (-2.137, -0.2253, -0.4334), (-2.137, -0.6712, -0.2167), (-2.137, -0.3739, -0.2167), (-2.137, -0.3739, 0.2167), (-2.137, -0.5226, 0.0), (-2.137, -0.2253, 0.0), (-2.137, -0.2253, -0.2167), (-2.137, -0.5226, -0.2167), (-2.137, -0.5226, 0.2167), (-2.137, -0.2253, 0.2167)], [], [(8, 25, 114, 56), (69, 30, 2, 43), (42, 6, 91, 102), (71, 40, 0, 48), (72, 43, 2, 34), (73, 41, 5, 25), (37, 8, 56, 118), (28, 4, 77, 117), (0, 40, 121, 79), (74, 49, 14, 31), (75, 50, 20, 51), (76, 42, 13, 52), (30, 13, 93, 98), (13, 42, 102, 93), (34, 2, 89, 101), (80, 57, 19, 36), (81, 58, 22, 59), (82, 28, 11, 60), (83, 61, 17, 46), (84, 62, 23, 63), (85, 31, 14, 64), (86, 65, 8, 37), (87, 66, 24, 67), (88, 29, 12, 68), (27, 0, 79, 116), (1, 39, 120, 78), (11, 28, 117, 53), (49, 69, 43, 14), (20, 52, 69, 49), (52, 13, 30, 69), (3, 46, 105, 90), (33, 3, 90, 100), (7, 45, 104, 92), (57, 71, 48, 19), (22, 60, 71, 57), (60, 11, 40, 71), (61, 72, 34, 17), (23, 64, 72, 61), (64, 14, 43, 72), (65, 73, 25, 8), (24, 68, 73, 65), (68, 12, 41, 73), (40, 11, 53, 121), (26, 1, 78, 115), (5, 38, 119, 70), (10, 27, 116, 54), (39, 10, 54, 120), (25, 5, 70, 114), (4, 37, 118, 77), (9, 26, 115, 55), (38, 9, 55, 119), (26, 74, 31, 1), (9, 51, 74, 26), (51, 20, 49, 74), (38, 75, 51, 9), (5, 41, 75, 38), (41, 12, 50, 75), (50, 76, 52, 20), (12, 29, 76, 50), (29, 6, 42, 76), (17, 34, 101, 96), (46, 17, 96, 105), (32, 7, 92, 99), (6, 44, 103, 91), (16, 33, 100, 95), (45, 16, 95, 104), (15, 32, 99, 94), (44, 15, 94, 103), (2, 30, 98, 89), (33, 80, 36, 3), (16, 59, 80, 33), (59, 22, 57, 80), (45, 81, 59, 16), (7, 47, 81, 45), (47, 18, 58, 81), (58, 82, 60, 22), (18, 35, 82, 58), (35, 4, 28, 82), (36, 83, 46, 3), (19, 63, 83, 36), (63, 23, 61, 83), (48, 84, 63, 19), (0, 27, 84, 48), (27, 10, 62, 84), (62, 85, 64, 23), (10, 39, 85, 62), (39, 1, 31, 85), (35, 86, 37, 4), (18, 67, 86, 35), (67, 24, 65, 86), (47, 87, 67, 18), (7, 32, 87, 47), (32, 15, 66, 87), (66, 88, 68, 24), (15, 44, 88, 66), (44, 6, 29, 88), (110, 100, 90, 105), (111, 106, 96, 101), (112, 107, 97, 108), (113, 104, 95, 109), (106, 110, 105, 96), (97, 109, 110, 106), (109, 95, 100, 110), (98, 111, 101, 89), (93, 108, 111, 98), (108, 97, 106, 111), (102, 112, 108, 93), (91, 103, 112, 102), (103, 94, 107, 112), (107, 113, 109, 97), (94, 99, 113, 107), (99, 92, 104, 113), (126, 115, 78, 120), (127, 122, 54, 116), (128, 123, 21, 124), (129, 119, 55, 125), (122, 126, 120, 54), (21, 125, 126, 122), (125, 55, 115, 126), (121, 127, 116, 79), (53, 124, 127, 121), (124, 21, 122, 127), (117, 128, 124, 53), (77, 118, 128, 117), (118, 56, 123, 128), (123, 129, 125, 21), (56, 114, 129, 123), (114, 70, 119, 129)])
me_cube_004.use_remesh_preserve_volume = False
me_cube_004.use_remesh_preserve_attributes = False
me_cube_004.use_mirror_vertex_groups = False
me_cube_004.update()
me_cube_003 = bpy.data.meshes.new('Cube.003')
me_cube_003.from_pydata([(-1.0, -1.06, -1.0), (-1.0, 0.312, -1.0), (1.479, 0.312, -1.0), (1.479, -1.06, -1.0), (-1.0, -1.06, 1.0), (-1.0, 0.312, 1.0), (1.479, 0.312, 1.0), (1.479, -1.06, 1.0), (-1.0, -0.3739, 1.0), (-1.0, 0.312, 0.0), (-1.0, -0.3739, -1.0), (-1.0, -1.06, 0.0), (0.0, 0.312, 1.0), (1.479, 0.312, 0.0), (0.0, 0.312, -1.0), (1.479, -0.3739, 1.0), (1.479, -1.06, 0.0), (1.479, -0.3739, -1.0), (0.0, -1.06, 1.0), (0.0, -1.06, -1.0), (0.0, 0.312, 0.0), (-2.137, -0.3739, 0.0), (0.0, -1.06, 0.0), (0.0, -0.3739, -1.0), (0.0, -0.3739, 1.0), (-1.0, -0.03098, 1.0), (-1.0, 0.312, -0.5), (-1.0, -0.7169, -1.0), (-1.0, -1.06, 0.5), (0.5, 0.312, 1.0), (1.479, 0.312, -0.5), (-0.5, 0.312, -1.0), (1.479, -0.7169, 1.0), (1.479, -1.06, -0.5), (1.479, -0.03098, -1.0), (-0.5, -1.06, 1.0), (0.5, -1.06, -1.0), (-1.0, -0.7169, 1.0), (-1.0, 0.312, 0.5), (-1.0, -0.03098, -1.0), (-1.0, -1.06, -0.5), (-0.5, 0.312, 1.0), (1.479, 0.312, 0.5), (0.5, 0.312, -1.0), (1.479, -0.03098, 1.0), (1.479, -1.06, 0.5), (1.479, -0.7169, -1.0), (0.5, -1.06, 1.0), (-0.5, -1.06, -1.0), (0.0, 0.312, -0.5), (0.0, 0.312, 0.5), (-0.5, 0.312, 0.0), (0.5, 0.312, 0.0), (-2.137, -0.6712, 0.0), (-2.137, -0.3739, -0.4334), (-2.137, -0.07665, 0.0), (-2.137, -0.3739, 0.4334), (0.0, -1.06, -0.5), (0.0, -1.06, 0.5), (0.5, -1.06, 0.0), (-0.5, -1.06, 0.0), (0.5, -0.3739, -1.0), (-0.5, -0.3739, -1.0), (0.0, -0.7169, -1.0), (0.0, -0.03098, -1.0), (-0.5, -0.3739, 1.0), (0.5, -0.3739, 1.0), (0.0, -0.7169, 1.0), (0.0, -0.03098, 1.0), (0.5, 0.312, -0.5), (-2.137, -0.07665, 0.4334), (-0.5, -1.06, -0.5), (0.5, -0.03098, -1.0), (-0.5, -0.03098, 1.0), (-0.5, 0.312, -0.5), (-0.5, 0.312, 0.5), (0.5, 0.312, 0.5), (-2.137, -0.6712, 0.4334), (-2.137, -0.07665, -0.4334), (-2.137, -0.6712, -0.4334), (0.5, -1.06, -0.5), (0.5, -1.06, 0.5), (-0.5, -1.06, 0.5), (0.5, -0.7169, -1.0), (-0.5, -0.7169, -1.0), (-0.5, -0.03098, -1.0), (-0.5, -0.7169, 1.0), (0.5, -0.7169, 1.0), (0.5, -0.03098, 1.0), (1.748, 0.1154, -0.7135), (1.748, -0.8633, -0.7135), (1.748, 0.1154, 0.7135), (1.748, -0.8633, 0.7135), (1.748, 0.1154, 0.0), (1.748, -0.3739, 0.7135), (1.748, -0.8633, 0.0), (1.748, -0.3739, -0.7135), (1.748, -0.3739, 0.0), (1.748, 0.1154, -0.3567), (1.748, -0.6186, 0.7135), (1.748, -0.8633, -0.3567), (1.748, -0.1292, -0.7135), (1.748, 0.1154, 0.3567), (1.748, -0.1292, 0.7135), (1.748, -0.8633, 0.3567), (1.748, -0.6186, -0.7135), (1.748, -0.3739, -0.3567), (1.748, -0.3739, 0.3567), (1.748, -0.1292, 0.0), (1.748, -0.6186, 0.0), (1.748, -0.6186, -0.3567), (1.748, -0.1292, -0.3567), (1.748, -0.1292, 0.3567), (1.748, -0.6186, 0.3567), (-2.137, -0.2253, 0.4334), (-2.137, -0.07665, -0.2167), (-2.137, -0.5226, -0.4334), (-2.137, -0.6712, 0.2167), (-2.137, -0.5226, 0.4334), (-2.137, -0.07665, 0.2167), (-2.137, -0.2253, -0.4334), (-2.137, -0.6712, -0.2167), (-2.137, -0.3739, -0.2167), (-2.137, -0.3739, 0.2167), (-2.137, -0.5226, 0.0), (-2.137, -0.2253, 0.0), (-2.137, -0.2253, -0.2167), (-2.137, -0.5226, -0.2167), (-2.137, -0.5226, 0.2167), (-2.137, -0.2253, 0.2167)], [], [(8, 25, 114, 56), (69, 30, 2, 43), (42, 6, 91, 102), (71, 40, 0, 48), (72, 43, 2, 34), (73, 41, 5, 25), (37, 8, 56, 118), (28, 4, 77, 117), (0, 40, 121, 79), (74, 49, 14, 31), (75, 50, 20, 51), (76, 42, 13, 52), (30, 13, 93, 98), (13, 42, 102, 93), (34, 2, 89, 101), (80, 57, 19, 36), (81, 58, 22, 59), (82, 28, 11, 60), (83, 61, 17, 46), (84, 62, 23, 63), (85, 31, 14, 64), (86, 65, 8, 37), (87, 66, 24, 67), (88, 29, 12, 68), (27, 0, 79, 116), (1, 39, 120, 78), (11, 28, 117, 53), (49, 69, 43, 14), (20, 52, 69, 49), (52, 13, 30, 69), (3, 46, 105, 90), (33, 3, 90, 100), (7, 45, 104, 92), (57, 71, 48, 19), (22, 60, 71, 57), (60, 11, 40, 71), (61, 72, 34, 17), (23, 64, 72, 61), (64, 14, 43, 72), (65, 73, 25, 8), (24, 68, 73, 65), (68, 12, 41, 73), (40, 11, 53, 121), (26, 1, 78, 115), (5, 38, 119, 70), (10, 27, 116, 54), (39, 10, 54, 120), (25, 5, 70, 114), (4, 37, 118, 77), (9, 26, 115, 55), (38, 9, 55, 119), (26, 74, 31, 1), (9, 51, 74, 26), (51, 20, 49, 74), (38, 75, 51, 9), (5, 41, 75, 38), (41, 12, 50, 75), (50, 76, 52, 20), (12, 29, 76, 50), (29, 6, 42, 76), (17, 34, 101, 96), (46, 17, 96, 105), (32, 7, 92, 99), (6, 44, 103, 91), (16, 33, 100, 95), (45, 16, 95, 104), (15, 32, 99, 94), (44, 15, 94, 103), (2, 30, 98, 89), (33, 80, 36, 3), (16, 59, 80, 33), (59, 22, 57, 80), (45, 81, 59, 16), (7, 47, 81, 45), (47, 18, 58, 81), (58, 82, 60, 22), (18, 35, 82, 58), (35, 4, 28, 82), (36, 83, 46, 3), (19, 63, 83, 36), (63, 23, 61, 83), (48, 84, 63, 19), (0, 27, 84, 48), (27, 10, 62, 84), (62, 85, 64, 23), (10, 39, 85, 62), (39, 1, 31, 85), (35, 86, 37, 4), (18, 67, 86, 35), (67, 24, 65, 86), (47, 87, 67, 18), (7, 32, 87, 47), (32, 15, 66, 87), (66, 88, 68, 24), (15, 44, 88, 66), (44, 6, 29, 88), (110, 100, 90, 105), (111, 106, 96, 101), (112, 107, 97, 108), (113, 104, 95, 109), (106, 110, 105, 96), (97, 109, 110, 106), (109, 95, 100, 110), (98, 111, 101, 89), (93, 108, 111, 98), (108, 97, 106, 111), (102, 112, 108, 93), (91, 103, 112, 102), (103, 94, 107, 112), (107, 113, 109, 97), (94, 99, 113, 107), (99, 92, 104, 113), (126, 115, 78, 120), (127, 122, 54, 116), (128, 123, 21, 124), (129, 119, 55, 125), (122, 126, 120, 54), (21, 125, 126, 122), (125, 55, 115, 126), (121, 127, 116, 79), (53, 124, 127, 121), (124, 21, 122, 127), (117, 128, 124, 53), (77, 118, 128, 117), (118, 56, 123, 128), (123, 129, 125, 21), (56, 114, 129, 123), (114, 70, 119, 129)])
me_cube_003.use_remesh_preserve_volume = False
me_cube_003.use_remesh_preserve_attributes = False
me_cube_003.use_mirror_vertex_groups = False
me_cube_003.update()
me_cube_002 = bpy.data.meshes.new('Cube.002')
me_cube_002.from_pydata([(-1.0, -1.06, -1.0), (-1.0, 0.312, -1.0), (1.479, 0.312, -1.0), (1.479, -1.06, -1.0), (-1.0, -1.06, 1.0), (-1.0, 0.312, 1.0), (1.479, 0.312, 1.0), (1.479, -1.06, 1.0), (-1.0, -0.3739, 1.0), (-1.0, 0.312, 0.0), (-1.0, -0.3739, -1.0), (-1.0, -1.06, 0.0), (0.0, 0.312, 1.0), (1.479, 0.312, 0.0), (0.0, 0.312, -1.0), (1.479, -0.3739, 1.0), (1.479, -1.06, 0.0), (1.479, -0.3739, -1.0), (0.0, -1.06, 1.0), (0.0, -1.06, -1.0), (0.0, 0.312, 0.0), (-2.137, -0.3739, 0.0), (0.0, -1.06, 0.0), (0.0, -0.3739, -1.0), (0.0, -0.3739, 1.0), (-1.0, -0.03098, 1.0), (-1.0, 0.312, -0.5), (-1.0, -0.7169, -1.0), (-1.0, -1.06, 0.5), (0.5, 0.312, 1.0), (1.479, 0.312, -0.5), (-0.5, 0.312, -1.0), (1.479, -0.7169, 1.0), (1.479, -1.06, -0.5), (1.479, -0.03098, -1.0), (-0.5, -1.06, 1.0), (0.5, -1.06, -1.0), (-1.0, -0.7169, 1.0), (-1.0, 0.312, 0.5), (-1.0, -0.03098, -1.0), (-1.0, -1.06, -0.5), (-0.5, 0.312, 1.0), (1.479, 0.312, 0.5), (0.5, 0.312, -1.0), (1.479, -0.03098, 1.0), (1.479, -1.06, 0.5), (1.479, -0.7169, -1.0), (0.5, -1.06, 1.0), (-0.5, -1.06, -1.0), (0.0, 0.312, -0.5), (0.0, 0.312, 0.5), (-0.5, 0.312, 0.0), (0.5, 0.312, 0.0), (-2.137, -0.6712, 0.0), (-2.137, -0.3739, -0.4334), (-2.137, -0.07665, 0.0), (-2.137, -0.3739, 0.4334), (0.0, -1.06, -0.5), (0.0, -1.06, 0.5), (0.5, -1.06, 0.0), (-0.5, -1.06, 0.0), (0.5, -0.3739, -1.0), (-0.5, -0.3739, -1.0), (0.0, -0.7169, -1.0), (0.0, -0.03098, -1.0), (-0.5, -0.3739, 1.0), (0.5, -0.3739, 1.0), (0.0, -0.7169, 1.0), (0.0, -0.03098, 1.0), (0.5, 0.312, -0.5), (-2.137, -0.07665, 0.4334), (-0.5, -1.06, -0.5), (0.5, -0.03098, -1.0), (-0.5, -0.03098, 1.0), (-0.5, 0.312, -0.5), (-0.5, 0.312, 0.5), (0.5, 0.312, 0.5), (-2.137, -0.6712, 0.4334), (-2.137, -0.07665, -0.4334), (-2.137, -0.6712, -0.4334), (0.5, -1.06, -0.5), (0.5, -1.06, 0.5), (-0.5, -1.06, 0.5), (0.5, -0.7169, -1.0), (-0.5, -0.7169, -1.0), (-0.5, -0.03098, -1.0), (-0.5, -0.7169, 1.0), (0.5, -0.7169, 1.0), (0.5, -0.03098, 1.0), (1.748, 0.1154, -0.7135), (1.748, -0.8633, -0.7135), (1.748, 0.1154, 0.7135), (1.748, -0.8633, 0.7135), (1.748, 0.1154, 0.0), (1.748, -0.3739, 0.7135), (1.748, -0.8633, 0.0), (1.748, -0.3739, -0.7135), (1.748, -0.3739, 0.0), (1.748, 0.1154, -0.3567), (1.748, -0.6186, 0.7135), (1.748, -0.8633, -0.3567), (1.748, -0.1292, -0.7135), (1.748, 0.1154, 0.3567), (1.748, -0.1292, 0.7135), (1.748, -0.8633, 0.3567), (1.748, -0.6186, -0.7135), (1.748, -0.3739, -0.3567), (1.748, -0.3739, 0.3567), (1.748, -0.1292, 0.0), (1.748, -0.6186, 0.0), (1.748, -0.6186, -0.3567), (1.748, -0.1292, -0.3567), (1.748, -0.1292, 0.3567), (1.748, -0.6186, 0.3567), (-2.137, -0.2253, 0.4334), (-2.137, -0.07665, -0.2167), (-2.137, -0.5226, -0.4334), (-2.137, -0.6712, 0.2167), (-2.137, -0.5226, 0.4334), (-2.137, -0.07665, 0.2167), (-2.137, -0.2253, -0.4334), (-2.137, -0.6712, -0.2167), (-2.137, -0.3739, -0.2167), (-2.137, -0.3739, 0.2167), (-2.137, -0.5226, 0.0), (-2.137, -0.2253, 0.0), (-2.137, -0.2253, -0.2167), (-2.137, -0.5226, -0.2167), (-2.137, -0.5226, 0.2167), (-2.137, -0.2253, 0.2167)], [], [(8, 25, 114, 56), (69, 30, 2, 43), (42, 6, 91, 102), (71, 40, 0, 48), (72, 43, 2, 34), (73, 41, 5, 25), (37, 8, 56, 118), (28, 4, 77, 117), (0, 40, 121, 79), (74, 49, 14, 31), (75, 50, 20, 51), (76, 42, 13, 52), (30, 13, 93, 98), (13, 42, 102, 93), (34, 2, 89, 101), (80, 57, 19, 36), (81, 58, 22, 59), (82, 28, 11, 60), (83, 61, 17, 46), (84, 62, 23, 63), (85, 31, 14, 64), (86, 65, 8, 37), (87, 66, 24, 67), (88, 29, 12, 68), (27, 0, 79, 116), (1, 39, 120, 78), (11, 28, 117, 53), (49, 69, 43, 14), (20, 52, 69, 49), (52, 13, 30, 69), (3, 46, 105, 90), (33, 3, 90, 100), (7, 45, 104, 92), (57, 71, 48, 19), (22, 60, 71, 57), (60, 11, 40, 71), (61, 72, 34, 17), (23, 64, 72, 61), (64, 14, 43, 72), (65, 73, 25, 8), (24, 68, 73, 65), (68, 12, 41, 73), (40, 11, 53, 121), (26, 1, 78, 115), (5, 38, 119, 70), (10, 27, 116, 54), (39, 10, 54, 120), (25, 5, 70, 114), (4, 37, 118, 77), (9, 26, 115, 55), (38, 9, 55, 119), (26, 74, 31, 1), (9, 51, 74, 26), (51, 20, 49, 74), (38, 75, 51, 9), (5, 41, 75, 38), (41, 12, 50, 75), (50, 76, 52, 20), (12, 29, 76, 50), (29, 6, 42, 76), (17, 34, 101, 96), (46, 17, 96, 105), (32, 7, 92, 99), (6, 44, 103, 91), (16, 33, 100, 95), (45, 16, 95, 104), (15, 32, 99, 94), (44, 15, 94, 103), (2, 30, 98, 89), (33, 80, 36, 3), (16, 59, 80, 33), (59, 22, 57, 80), (45, 81, 59, 16), (7, 47, 81, 45), (47, 18, 58, 81), (58, 82, 60, 22), (18, 35, 82, 58), (35, 4, 28, 82), (36, 83, 46, 3), (19, 63, 83, 36), (63, 23, 61, 83), (48, 84, 63, 19), (0, 27, 84, 48), (27, 10, 62, 84), (62, 85, 64, 23), (10, 39, 85, 62), (39, 1, 31, 85), (35, 86, 37, 4), (18, 67, 86, 35), (67, 24, 65, 86), (47, 87, 67, 18), (7, 32, 87, 47), (32, 15, 66, 87), (66, 88, 68, 24), (15, 44, 88, 66), (44, 6, 29, 88), (110, 100, 90, 105), (111, 106, 96, 101), (112, 107, 97, 108), (113, 104, 95, 109), (106, 110, 105, 96), (97, 109, 110, 106), (109, 95, 100, 110), (98, 111, 101, 89), (93, 108, 111, 98), (108, 97, 106, 111), (102, 112, 108, 93), (91, 103, 112, 102), (103, 94, 107, 112), (107, 113, 109, 97), (94, 99, 113, 107), (99, 92, 104, 113), (126, 115, 78, 120), (127, 122, 54, 116), (128, 123, 21, 124), (129, 119, 55, 125), (122, 126, 120, 54), (21, 125, 126, 122), (125, 55, 115, 126), (121, 127, 116, 79), (53, 124, 127, 121), (124, 21, 122, 127), (117, 128, 124, 53), (77, 118, 128, 117), (118, 56, 123, 128), (123, 129, 125, 21), (56, 114, 129, 123), (114, 70, 119, 129)])
me_cube_002.use_remesh_preserve_volume = False
me_cube_002.use_remesh_preserve_attributes = False
me_cube_002.use_mirror_vertex_groups = False
me_cube_002.update()
me_cube_001 = bpy.data.meshes.new('Cube.001')
me_cube_001.from_pydata([(-1.0, -1.06, -1.0), (-1.0, 0.312, -1.0), (1.479, 0.312, -1.0), (1.479, -1.06, -1.0), (-1.0, -1.06, 1.0), (-1.0, 0.312, 1.0), (1.479, 0.312, 1.0), (1.479, -1.06, 1.0), (-1.0, -0.3739, 1.0), (-1.0, 0.312, 0.0), (-1.0, -0.3739, -1.0), (-1.0, -1.06, 0.0), (0.0, 0.312, 1.0), (1.479, 0.312, 0.0), (0.0, 0.312, -1.0), (1.479, -0.3739, 1.0), (1.479, -1.06, 0.0), (1.479, -0.3739, -1.0), (0.0, -1.06, 1.0), (0.0, -1.06, -1.0), (0.0, 0.312, 0.0), (-2.137, -0.3739, 0.0), (0.0, -1.06, 0.0), (0.0, -0.3739, -1.0), (0.0, -0.3739, 1.0), (-1.0, -0.03098, 1.0), (-1.0, 0.312, -0.5), (-1.0, -0.7169, -1.0), (-1.0, -1.06, 0.5), (0.5, 0.312, 1.0), (1.479, 0.312, -0.5), (-0.5, 0.312, -1.0), (1.479, -0.7169, 1.0), (1.479, -1.06, -0.5), (1.479, -0.03098, -1.0), (-0.5, -1.06, 1.0), (0.5, -1.06, -1.0), (-1.0, -0.7169, 1.0), (-1.0, 0.312, 0.5), (-1.0, -0.03098, -1.0), (-1.0, -1.06, -0.5), (-0.5, 0.312, 1.0), (1.479, 0.312, 0.5), (0.5, 0.312, -1.0), (1.479, -0.03098, 1.0), (1.479, -1.06, 0.5), (1.479, -0.7169, -1.0), (0.5, -1.06, 1.0), (-0.5, -1.06, -1.0), (0.0, 0.312, -0.5), (0.0, 0.312, 0.5), (-0.5, 0.312, 0.0), (0.5, 0.312, 0.0), (-2.137, -0.6712, 0.0), (-2.137, -0.3739, -0.4334), (-2.137, -0.07665, 0.0), (-2.137, -0.3739, 0.4334), (0.0, -1.06, -0.5), (0.0, -1.06, 0.5), (0.5, -1.06, 0.0), (-0.5, -1.06, 0.0), (0.5, -0.3739, -1.0), (-0.5, -0.3739, -1.0), (0.0, -0.7169, -1.0), (0.0, -0.03098, -1.0), (-0.5, -0.3739, 1.0), (0.5, -0.3739, 1.0), (0.0, -0.7169, 1.0), (0.0, -0.03098, 1.0), (0.5, 0.312, -0.5), (-2.137, -0.07665, 0.4334), (-0.5, -1.06, -0.5), (0.5, -0.03098, -1.0), (-0.5, -0.03098, 1.0), (-0.5, 0.312, -0.5), (-0.5, 0.312, 0.5), (0.5, 0.312, 0.5), (-2.137, -0.6712, 0.4334), (-2.137, -0.07665, -0.4334), (-2.137, -0.6712, -0.4334), (0.5, -1.06, -0.5), (0.5, -1.06, 0.5), (-0.5, -1.06, 0.5), (0.5, -0.7169, -1.0), (-0.5, -0.7169, -1.0), (-0.5, -0.03098, -1.0), (-0.5, -0.7169, 1.0), (0.5, -0.7169, 1.0), (0.5, -0.03098, 1.0), (1.748, 0.1154, -0.7135), (1.748, -0.8633, -0.7135), (1.748, 0.1154, 0.7135), (1.748, -0.8633, 0.7135), (1.748, 0.1154, 0.0), (1.748, -0.3739, 0.7135), (1.748, -0.8633, 0.0), (1.748, -0.3739, -0.7135), (1.748, -0.3739, 0.0), (1.748, 0.1154, -0.3567), (1.748, -0.6186, 0.7135), (1.748, -0.8633, -0.3567), (1.748, -0.1292, -0.7135), (1.748, 0.1154, 0.3567), (1.748, -0.1292, 0.7135), (1.748, -0.8633, 0.3567), (1.748, -0.6186, -0.7135), (1.748, -0.3739, -0.3567), (1.748, -0.3739, 0.3567), (1.748, -0.1292, 0.0), (1.748, -0.6186, 0.0), (1.748, -0.6186, -0.3567), (1.748, -0.1292, -0.3567), (1.748, -0.1292, 0.3567), (1.748, -0.6186, 0.3567), (-2.137, -0.2253, 0.4334), (-2.137, -0.07665, -0.2167), (-2.137, -0.5226, -0.4334), (-2.137, -0.6712, 0.2167), (-2.137, -0.5226, 0.4334), (-2.137, -0.07665, 0.2167), (-2.137, -0.2253, -0.4334), (-2.137, -0.6712, -0.2167), (-2.137, -0.3739, -0.2167), (-2.137, -0.3739, 0.2167), (-2.137, -0.5226, 0.0), (-2.137, -0.2253, 0.0), (-2.137, -0.2253, -0.2167), (-2.137, -0.5226, -0.2167), (-2.137, -0.5226, 0.2167), (-2.137, -0.2253, 0.2167)], [], [(8, 25, 114, 56), (69, 30, 2, 43), (42, 6, 91, 102), (71, 40, 0, 48), (72, 43, 2, 34), (73, 41, 5, 25), (37, 8, 56, 118), (28, 4, 77, 117), (0, 40, 121, 79), (74, 49, 14, 31), (75, 50, 20, 51), (76, 42, 13, 52), (30, 13, 93, 98), (13, 42, 102, 93), (34, 2, 89, 101), (80, 57, 19, 36), (81, 58, 22, 59), (82, 28, 11, 60), (83, 61, 17, 46), (84, 62, 23, 63), (85, 31, 14, 64), (86, 65, 8, 37), (87, 66, 24, 67), (88, 29, 12, 68), (27, 0, 79, 116), (1, 39, 120, 78), (11, 28, 117, 53), (49, 69, 43, 14), (20, 52, 69, 49), (52, 13, 30, 69), (3, 46, 105, 90), (33, 3, 90, 100), (7, 45, 104, 92), (57, 71, 48, 19), (22, 60, 71, 57), (60, 11, 40, 71), (61, 72, 34, 17), (23, 64, 72, 61), (64, 14, 43, 72), (65, 73, 25, 8), (24, 68, 73, 65), (68, 12, 41, 73), (40, 11, 53, 121), (26, 1, 78, 115), (5, 38, 119, 70), (10, 27, 116, 54), (39, 10, 54, 120), (25, 5, 70, 114), (4, 37, 118, 77), (9, 26, 115, 55), (38, 9, 55, 119), (26, 74, 31, 1), (9, 51, 74, 26), (51, 20, 49, 74), (38, 75, 51, 9), (5, 41, 75, 38), (41, 12, 50, 75), (50, 76, 52, 20), (12, 29, 76, 50), (29, 6, 42, 76), (17, 34, 101, 96), (46, 17, 96, 105), (32, 7, 92, 99), (6, 44, 103, 91), (16, 33, 100, 95), (45, 16, 95, 104), (15, 32, 99, 94), (44, 15, 94, 103), (2, 30, 98, 89), (33, 80, 36, 3), (16, 59, 80, 33), (59, 22, 57, 80), (45, 81, 59, 16), (7, 47, 81, 45), (47, 18, 58, 81), (58, 82, 60, 22), (18, 35, 82, 58), (35, 4, 28, 82), (36, 83, 46, 3), (19, 63, 83, 36), (63, 23, 61, 83), (48, 84, 63, 19), (0, 27, 84, 48), (27, 10, 62, 84), (62, 85, 64, 23), (10, 39, 85, 62), (39, 1, 31, 85), (35, 86, 37, 4), (18, 67, 86, 35), (67, 24, 65, 86), (47, 87, 67, 18), (7, 32, 87, 47), (32, 15, 66, 87), (66, 88, 68, 24), (15, 44, 88, 66), (44, 6, 29, 88), (110, 100, 90, 105), (111, 106, 96, 101), (112, 107, 97, 108), (113, 104, 95, 109), (106, 110, 105, 96), (97, 109, 110, 106), (109, 95, 100, 110), (98, 111, 101, 89), (93, 108, 111, 98), (108, 97, 106, 111), (102, 112, 108, 93), (91, 103, 112, 102), (103, 94, 107, 112), (107, 113, 109, 97), (94, 99, 113, 107), (99, 92, 104, 113), (126, 115, 78, 120), (127, 122, 54, 116), (128, 123, 21, 124), (129, 119, 55, 125), (122, 126, 120, 54), (21, 125, 126, 122), (125, 55, 115, 126), (121, 127, 116, 79), (53, 124, 127, 121), (124, 21, 122, 127), (117, 128, 124, 53), (77, 118, 128, 117), (118, 56, 123, 128), (123, 129, 125, 21), (56, 114, 129, 123), (114, 70, 119, 129)])
me_cube_001.use_remesh_preserve_volume = False
me_cube_001.use_remesh_preserve_attributes = False
me_cube_001.use_mirror_vertex_groups = False
me_cube_001.update()

# ---- objects
ob_cube = bpy.data.objects.new('Cube', me_cube)
ob_cube_004 = bpy.data.objects.new('Cube.004', me_cube_004)
ob_cube_003 = bpy.data.objects.new('Cube.003', me_cube_003)
ob_cube_002 = bpy.data.objects.new('Cube.002', me_cube_002)
ob_cube_001 = bpy.data.objects.new('Cube.001', me_cube_001)

# ---- transforms, parenting, visibility, modifiers, constraints
ob_cube.location = (0.2389, 0.004694, 0.0)
ob_cube.lock_rotations_4d = False
ob_cube.empty_display_type = 'ARROWS'
ob_cube.lineart.crease_threshold = 0.0
ob_cube_004.location = (2.811, 2.013, -0.4292)
ob_cube_004.lineart.crease_threshold = 0.0
ob_cube_003.location = (2.841, -1.218, -0.4292)
ob_cube_003.lineart.crease_threshold = 0.0
ob_cube_002.location = (2.841, -1.218, -0.4292)
ob_cube_002.lineart.crease_threshold = 0.0
ob_cube_001.location = (2.841, -1.218, -0.4292)
ob_cube_001.lineart.crease_threshold = 0.0

# ---- collection membership
col_collection_1.objects.link(ob_cube)
col_collection_2.objects.link(ob_cube_004)
col_collection_2.objects.link(ob_cube_003)
col_collection_2.objects.link(ob_cube_002)
col_collection_2.objects.link(ob_cube_001)

# ---- scene / render settings (as saved in the file)
scene.frame_start = 1; scene.frame_end = 250; scene.frame_set(140)
scene.render.engine = 'BLENDER_EEVEE_NEXT'
scene.render.image_settings.color_mode = 'RGB'
scene.render.image_settings.compression = 90
scene.render.resolution_percentage = 50
scene.render.dither_intensity = 0.0
scene.render.bake_margin = 2
scene.render.bake_bias = 0.0
scene.cycles.use_denoising = False
scene.cycles.samples = 10
scene.cycles.sampling_pattern = 'TABULATED_SOBOL'
scene.cycles.light_sampling_threshold = 0.0
scene.cycles.use_adaptive_sampling = False
scene.cycles.use_light_tree = False
scene.cycles.blur_glossy = 0.0
scene.cycles.volume_bounces = 1
scene.cycles.pixel_filter_type = 'GAUSSIAN'
scene.cycles.sample_clamp_indirect = 0.0
scene.view_settings.view_transform = 'Standard'
bpy.context.view_layer.update()

# ---- added for rendering (the .blend has no active camera and no usable light): camera, sun
cam_auto = bpy.data.cameras.new('AutoCamera')
cam_auto.lens = 50.0
cam_auto.sensor_width = 36.0
cam_auto.clip_end = 1000.0
ob_auto_camera = bpy.data.objects.new('AutoCamera', cam_auto)
scene.collection.objects.link(ob_auto_camera)
ob_auto_camera.location = (12.0251, -14.6076, 9.31229)
ob_auto_camera.rotation_euler = (1.09748, -7.21219e-08, 0.694738)
scene.camera = ob_auto_camera
light_auto_sun = bpy.data.lights.new('AutoSun', 'SUN')
light_auto_sun.energy = 3.0
light_auto_sun.angle = 0.0523599
ob_auto_sun = bpy.data.objects.new('AutoSun', light_auto_sun)
scene.collection.objects.link(ob_auto_sun)
ob_auto_sun.rotation_euler = (0.872665, 0.174533, 0.523599)
bpy.context.view_layer.update()
